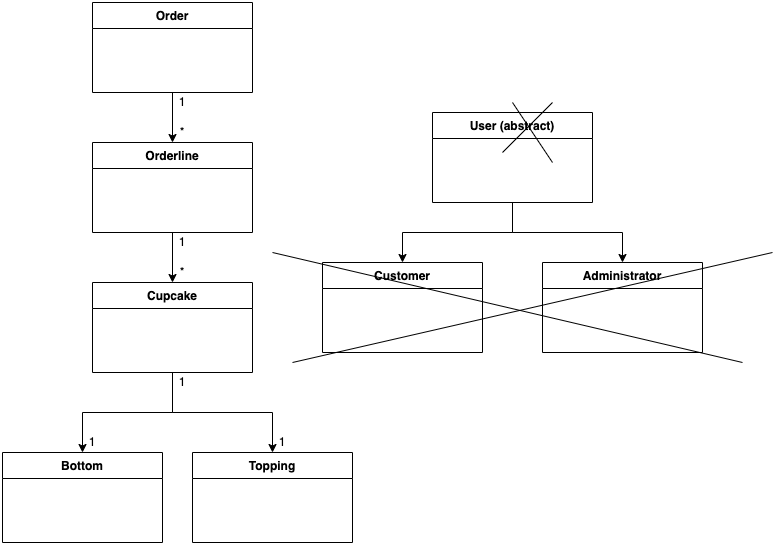

The diagram above was exported from draw.io. Its source (the exported page's mxGraphModel, read from the mxfile embedded in the PNG):
<mxGraphModel dx="1183" dy="786" grid="1" gridSize="10" guides="1" tooltips="1" connect="1" arrows="1" fold="1" page="1" pageScale="1" pageWidth="850" pageHeight="1100" math="0" shadow="0">
  <root>
    <mxCell id="0" />
    <mxCell id="1" parent="0" />
    <mxCell id="7ImkpyAh7kZ9I-SVRsIR-54" style="edgeStyle=orthogonalEdgeStyle;rounded=0;orthogonalLoop=1;jettySize=auto;html=1;exitX=0.5;exitY=1;exitDx=0;exitDy=0;entryX=0.5;entryY=0;entryDx=0;entryDy=0;" parent="1" source="7ImkpyAh7kZ9I-SVRsIR-5" target="7ImkpyAh7kZ9I-SVRsIR-33" edge="1">
      <mxGeometry relative="1" as="geometry" />
    </mxCell>
    <mxCell id="7ImkpyAh7kZ9I-SVRsIR-5" value="Order" style="swimlane;fontStyle=1;align=center;verticalAlign=top;childLayout=stackLayout;horizontal=1;startSize=26;horizontalStack=0;resizeParent=1;resizeParentMax=0;resizeLast=0;collapsible=1;marginBottom=0;" parent="1" vertex="1">
      <mxGeometry x="110" y="130" width="160" height="90" as="geometry" />
    </mxCell>
    <mxCell id="7ImkpyAh7kZ9I-SVRsIR-55" style="edgeStyle=orthogonalEdgeStyle;rounded=0;orthogonalLoop=1;jettySize=auto;html=1;exitX=0.5;exitY=1;exitDx=0;exitDy=0;entryX=0.5;entryY=0;entryDx=0;entryDy=0;" parent="1" edge="1">
      <mxGeometry relative="1" as="geometry">
        <mxPoint x="190" y="360" as="sourcePoint" />
        <mxPoint x="190" y="410" as="targetPoint" />
      </mxGeometry>
    </mxCell>
    <mxCell id="7ImkpyAh7kZ9I-SVRsIR-33" value="Orderline" style="swimlane;fontStyle=1;align=center;verticalAlign=top;childLayout=stackLayout;horizontal=1;startSize=26;horizontalStack=0;resizeParent=1;resizeParentMax=0;resizeLast=0;collapsible=1;marginBottom=0;" parent="1" vertex="1">
      <mxGeometry x="110" y="270" width="160" height="90" as="geometry" />
    </mxCell>
    <mxCell id="7ImkpyAh7kZ9I-SVRsIR-34" value="Administrator" style="swimlane;fontStyle=1;align=center;verticalAlign=top;childLayout=stackLayout;horizontal=1;startSize=26;horizontalStack=0;resizeParent=1;resizeParentMax=0;resizeLast=0;collapsible=1;marginBottom=0;" parent="1" vertex="1">
      <mxGeometry x="560" y="390" width="160" height="90" as="geometry" />
    </mxCell>
    <mxCell id="7ImkpyAh7kZ9I-SVRsIR-56" style="edgeStyle=orthogonalEdgeStyle;rounded=0;orthogonalLoop=1;jettySize=auto;html=1;exitX=0.5;exitY=1;exitDx=0;exitDy=0;entryX=0.5;entryY=0;entryDx=0;entryDy=0;" parent="1" source="7ImkpyAh7kZ9I-SVRsIR-35" target="7ImkpyAh7kZ9I-SVRsIR-38" edge="1">
      <mxGeometry relative="1" as="geometry" />
    </mxCell>
    <mxCell id="7ImkpyAh7kZ9I-SVRsIR-57" style="edgeStyle=orthogonalEdgeStyle;rounded=0;orthogonalLoop=1;jettySize=auto;html=1;exitX=0.5;exitY=1;exitDx=0;exitDy=0;" parent="1" source="7ImkpyAh7kZ9I-SVRsIR-35" target="7ImkpyAh7kZ9I-SVRsIR-37" edge="1">
      <mxGeometry relative="1" as="geometry" />
    </mxCell>
    <mxCell id="7ImkpyAh7kZ9I-SVRsIR-35" value="Cupcake" style="swimlane;fontStyle=1;align=center;verticalAlign=top;childLayout=stackLayout;horizontal=1;startSize=26;horizontalStack=0;resizeParent=1;resizeParentMax=0;resizeLast=0;collapsible=1;marginBottom=0;" parent="1" vertex="1">
      <mxGeometry x="110" y="410" width="160" height="90" as="geometry" />
    </mxCell>
    <mxCell id="7ImkpyAh7kZ9I-SVRsIR-37" value="Topping" style="swimlane;fontStyle=1;align=center;verticalAlign=top;childLayout=stackLayout;horizontal=1;startSize=26;horizontalStack=0;resizeParent=1;resizeParentMax=0;resizeLast=0;collapsible=1;marginBottom=0;" parent="1" vertex="1">
      <mxGeometry x="210" y="580" width="160" height="90" as="geometry" />
    </mxCell>
    <mxCell id="7ImkpyAh7kZ9I-SVRsIR-38" value="Bottom" style="swimlane;fontStyle=1;align=center;verticalAlign=top;childLayout=stackLayout;horizontal=1;startSize=26;horizontalStack=0;resizeParent=1;resizeParentMax=0;resizeLast=0;collapsible=1;marginBottom=0;" parent="1" vertex="1">
      <mxGeometry x="20" y="580" width="160" height="90" as="geometry" />
    </mxCell>
    <mxCell id="7ImkpyAh7kZ9I-SVRsIR-51" style="edgeStyle=orthogonalEdgeStyle;rounded=0;orthogonalLoop=1;jettySize=auto;html=1;exitX=0.5;exitY=1;exitDx=0;exitDy=0;entryX=0.5;entryY=0;entryDx=0;entryDy=0;" parent="1" source="7ImkpyAh7kZ9I-SVRsIR-44" target="7ImkpyAh7kZ9I-SVRsIR-49" edge="1">
      <mxGeometry relative="1" as="geometry" />
    </mxCell>
    <mxCell id="7ImkpyAh7kZ9I-SVRsIR-52" style="edgeStyle=orthogonalEdgeStyle;rounded=0;orthogonalLoop=1;jettySize=auto;html=1;exitX=0.5;exitY=1;exitDx=0;exitDy=0;entryX=0.5;entryY=0;entryDx=0;entryDy=0;" parent="1" source="7ImkpyAh7kZ9I-SVRsIR-44" target="7ImkpyAh7kZ9I-SVRsIR-34" edge="1">
      <mxGeometry relative="1" as="geometry" />
    </mxCell>
    <mxCell id="7ImkpyAh7kZ9I-SVRsIR-44" value="User (abstract)" style="swimlane;fontStyle=1;align=center;verticalAlign=top;childLayout=stackLayout;horizontal=1;startSize=26;horizontalStack=0;resizeParent=1;resizeParentMax=0;resizeLast=0;collapsible=1;marginBottom=0;" parent="1" vertex="1">
      <mxGeometry x="450" y="240" width="160" height="90" as="geometry" />
    </mxCell>
    <mxCell id="GEoV8-9USwv2h_u3M9By-14" value="" style="endArrow=none;html=1;rounded=0;" edge="1" parent="7ImkpyAh7kZ9I-SVRsIR-44">
      <mxGeometry width="50" height="50" relative="1" as="geometry">
        <mxPoint x="70" y="40" as="sourcePoint" />
        <mxPoint x="120" y="-10" as="targetPoint" />
      </mxGeometry>
    </mxCell>
    <mxCell id="7ImkpyAh7kZ9I-SVRsIR-49" value="Customer" style="swimlane;fontStyle=1;align=center;verticalAlign=top;childLayout=stackLayout;horizontal=1;startSize=26;horizontalStack=0;resizeParent=1;resizeParentMax=0;resizeLast=0;collapsible=1;marginBottom=0;" parent="1" vertex="1">
      <mxGeometry x="340" y="390" width="160" height="90" as="geometry" />
    </mxCell>
    <mxCell id="GEoV8-9USwv2h_u3M9By-2" value="1" style="text;html=1;strokeColor=none;fillColor=none;align=center;verticalAlign=middle;whiteSpace=wrap;rounded=0;" vertex="1" parent="1">
      <mxGeometry x="190" y="220" width="20" height="20" as="geometry" />
    </mxCell>
    <mxCell id="GEoV8-9USwv2h_u3M9By-3" value="*" style="text;html=1;strokeColor=none;fillColor=none;align=center;verticalAlign=middle;whiteSpace=wrap;rounded=0;" vertex="1" parent="1">
      <mxGeometry x="190" y="250" width="20" height="20" as="geometry" />
    </mxCell>
    <mxCell id="GEoV8-9USwv2h_u3M9By-4" value="1" style="text;html=1;strokeColor=none;fillColor=none;align=center;verticalAlign=middle;whiteSpace=wrap;rounded=0;" vertex="1" parent="1">
      <mxGeometry x="190" y="360" width="20" height="20" as="geometry" />
    </mxCell>
    <mxCell id="GEoV8-9USwv2h_u3M9By-5" value="*" style="text;html=1;strokeColor=none;fillColor=none;align=center;verticalAlign=middle;whiteSpace=wrap;rounded=0;" vertex="1" parent="1">
      <mxGeometry x="190" y="390" width="20" height="20" as="geometry" />
    </mxCell>
    <mxCell id="GEoV8-9USwv2h_u3M9By-8" value="1" style="text;html=1;strokeColor=none;fillColor=none;align=center;verticalAlign=middle;whiteSpace=wrap;rounded=0;" vertex="1" parent="1">
      <mxGeometry x="190" y="500" width="20" height="20" as="geometry" />
    </mxCell>
    <mxCell id="GEoV8-9USwv2h_u3M9By-9" value="1" style="text;html=1;strokeColor=none;fillColor=none;align=center;verticalAlign=middle;whiteSpace=wrap;rounded=0;" vertex="1" parent="1">
      <mxGeometry x="100" y="560" width="20" height="20" as="geometry" />
    </mxCell>
    <mxCell id="GEoV8-9USwv2h_u3M9By-10" value="1" style="text;html=1;strokeColor=none;fillColor=none;align=center;verticalAlign=middle;whiteSpace=wrap;rounded=0;" vertex="1" parent="1">
      <mxGeometry x="290" y="560" width="20" height="20" as="geometry" />
    </mxCell>
    <mxCell id="GEoV8-9USwv2h_u3M9By-12" value="" style="endArrow=none;html=1;rounded=0;" edge="1" parent="1">
      <mxGeometry width="50" height="50" relative="1" as="geometry">
        <mxPoint x="290" y="380" as="sourcePoint" />
        <mxPoint x="760" y="490" as="targetPoint" />
      </mxGeometry>
    </mxCell>
    <mxCell id="GEoV8-9USwv2h_u3M9By-13" value="" style="endArrow=none;html=1;rounded=0;" edge="1" parent="1">
      <mxGeometry width="50" height="50" relative="1" as="geometry">
        <mxPoint x="310" y="490" as="sourcePoint" />
        <mxPoint x="790" y="380" as="targetPoint" />
      </mxGeometry>
    </mxCell>
    <mxCell id="GEoV8-9USwv2h_u3M9By-15" value="" style="endArrow=none;html=1;rounded=0;" edge="1" parent="1">
      <mxGeometry width="50" height="50" relative="1" as="geometry">
        <mxPoint x="570" y="290" as="sourcePoint" />
        <mxPoint x="530" y="230" as="targetPoint" />
      </mxGeometry>
    </mxCell>
  </root>
</mxGraphModel>